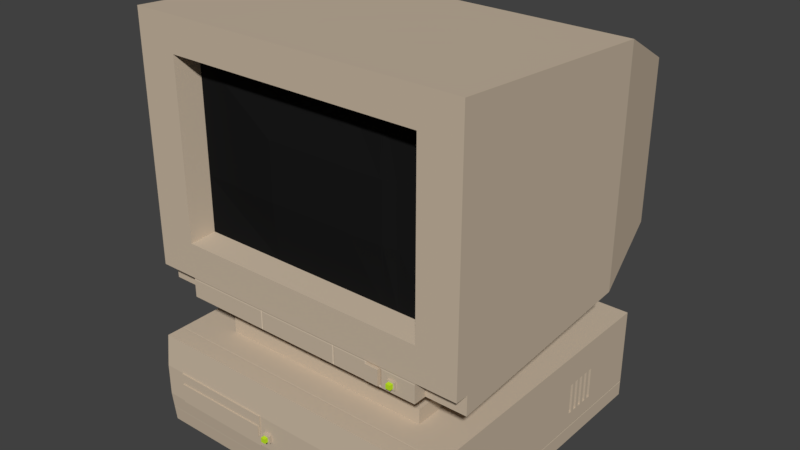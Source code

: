 # Source: Terminal.blend  (saved by Blender 2.78.0; exported with 4.5.12 LTS)
import bpy
from mathutils import Matrix  # noqa: F401  (used for matrix-valued properties, if any)

bpy.ops.wm.read_factory_settings(use_empty=True)
scene = bpy.context.scene
scene.name = 'Scene'

# ---- collections
col_collection_1 = bpy.data.collections.new('Collection 1'); scene.collection.children.link(col_collection_1)

# ---- materials (node trees are filled in below, after node groups)
mat_oldwhite = bpy.data.materials.new('OldWhite')
mat_oldwhite.alpha_threshold = 0.0
mat_oldwhite.use_transparent_shadow = False
mat_oldwhite.diffuse_color = (0.5815, 0.4775, 0.3614, 1.0)
mat_oldwhite.roughness = 0.5
mat_greenlight = bpy.data.materials.new('GreenLight')
mat_greenlight.alpha_threshold = 0.0
mat_greenlight.use_transparent_shadow = False
mat_greenlight.diffuse_color = (0.5298, 0.8, 0.02132, 1.0)
mat_greenlight.roughness = 0.5
mat_black = bpy.data.materials.new('Black')
mat_black.alpha_threshold = 0.0
mat_black.use_transparent_shadow = False
mat_black.diffuse_color = (0.01002, 0.01002, 0.01002, 1.0)
mat_black.roughness = 0.5
mat_pcgray = bpy.data.materials.new('PCGray')
mat_pcgray.alpha_threshold = 0.0
mat_pcgray.use_transparent_shadow = False
mat_pcgray.diffuse_color = (0.2266, 0.2266, 0.2266, 1.0)
mat_pcgray.roughness = 0.5

# ---- material node trees

# ---- world
world_world = bpy.data.worlds.new('World'); scene.world = world_world
world_world.color = (0.05088, 0.05088, 0.05088)
world_world.use_sun_shadow = False
world_world.sun_shadow_jitter_overblur = 0.0
world_world.cycles.sampling_method = 'MANUAL'

# ---- meshes
me_cube_006 = bpy.data.meshes.new('Cube.006')
me_cube_006.from_pydata([(-0.05, -0.05, -0.0133), (-0.05, -0.05, 0.0867), (-0.05, 0.05, -0.0133), (-0.05, 0.05, 0.0867), (0.05, -0.05, -0.0133), (0.05, -0.05, 0.0867), (0.05, 0.05, -0.0133), (0.05, 0.05, 0.0867), (-0.03017, -0.03017, 0.0867), (-0.03017, 0.03017, 0.0867), (0.03017, 0.03017, 0.0867), (0.03017, -0.03017, 0.0867), (-0.03017, -0.03017, 0.1335), (-0.03017, 0.03017, 0.1335), (0.03017, 0.03017, 0.1335), (0.03017, -0.03017, 0.1335)], [], [(0, 1, 3, 2), (2, 3, 7, 6), (6, 7, 5, 4), (4, 5, 1, 0), (2, 6, 4, 0), (7, 3, 9, 10), (11, 10, 14, 15), (5, 7, 10, 11), (3, 1, 8, 9), (1, 5, 11, 8), (14, 13, 12, 15), (9, 8, 12, 13), (8, 11, 15, 12), (10, 9, 13, 14)])
me_cube_006.polygons.foreach_set('material_index', [0, 0, 0, 0, 0, 0, 1, 0, 0, 0, 1, 1, 1, 1])
me_cube_006.materials.append(mat_oldwhite)
me_cube_006.materials.append(mat_greenlight)
me_cube_006.use_remesh_preserve_volume = False
me_cube_006.use_remesh_preserve_attributes = False
me_cube_006.use_mirror_vertex_groups = False
me_cube_006.update()
me_cube_004 = bpy.data.meshes.new('Cube.004')
me_cube_004.from_pydata([(-0.05, -0.05, -0.0133), (-0.05, -0.05, 0.0867), (-0.05, 0.05, -0.0133), (-0.05, 0.05, 0.0867), (0.05, -0.05, -0.0133), (0.05, -0.05, 0.0867), (0.05, 0.05, -0.0133), (0.05, 0.05, 0.0867), (-0.03017, -0.03017, 0.0867), (-0.03017, 0.03017, 0.0867), (0.03017, 0.03017, 0.0867), (0.03017, -0.03017, 0.0867), (-0.03017, -0.03017, 0.1335), (-0.03017, 0.03017, 0.1335), (0.03017, 0.03017, 0.1335), (0.03017, -0.03017, 0.1335)], [], [(0, 1, 3, 2), (2, 3, 7, 6), (6, 7, 5, 4), (4, 5, 1, 0), (2, 6, 4, 0), (7, 3, 9, 10), (11, 10, 14, 15), (5, 7, 10, 11), (3, 1, 8, 9), (1, 5, 11, 8), (14, 13, 12, 15), (9, 8, 12, 13), (8, 11, 15, 12), (10, 9, 13, 14)])
me_cube_004.polygons.foreach_set('material_index', [0, 0, 0, 0, 0, 0, 1, 0, 0, 0, 1, 1, 1, 1])
me_cube_004.materials.append(mat_oldwhite)
me_cube_004.materials.append(mat_greenlight)
me_cube_004.use_remesh_preserve_volume = False
me_cube_004.use_remesh_preserve_attributes = False
me_cube_004.use_mirror_vertex_groups = False
me_cube_004.update()
me_cube_002 = bpy.data.meshes.new('Cube.002')
me_cube_002.from_pydata([(-1.412, -1.412, -0.6037), (-1.412, -1.412, -0.3756), (-1.412, 1.412, -0.6037), (-1.412, 1.412, -0.3756), (1.412, -1.412, -0.6037), (1.412, -1.412, -0.3756), (1.412, 1.412, -0.6037), (1.412, 1.412, -0.3756), (-0.2724, 0.9473, -0.3963), (-0.5042, 0.847, -0.1012), (0.5707, 0.8036, -0.3963), (0.3478, 0.9223, -0.1012), (0.9841, 0.05483, -0.3963), (0.9379, 0.3031, -0.1012), (0.6565, -0.7352, -0.3963), (0.8217, -0.5443, -0.1012), (-0.1655, -0.9717, -0.3963), (0.08678, -0.9818, -0.1012), (-0.8629, -0.4764, -0.3963), (-0.7135, -0.68, -0.1012), (-0.9105, 0.3776, -0.3963), (-0.9765, 0.1339, -0.1012), (0.281, 1.113, 0.04527), (-0.6951, 0.9137, 0.04527), (1.045, 0.4744, 0.04527), (1.023, -0.5216, 0.04527), (0.2298, -1.125, 0.04527), (-0.7361, -0.881, 0.04527), (-1.148, 0.02622, 0.04527), (-2.157, -1.601, -0.002518), (-2.157, 1.1, 0.192), (-2.157, 1.1, 3.178), (2.157, -1.601, -0.002518), (2.157, 1.1, 0.192), (2.157, 1.1, 3.178), (-1.639, -1.601, -0.002518), (1.639, -1.601, -0.002518), (2.157, -1.601, 0.2497), (-2.157, -1.601, 0.2497), (1.639, -1.601, 0.2497), (-1.639, -1.601, 0.2497), (-2.157, -1.773, 3.372), (-2.157, -1.773, 0.2497), (2.157, -1.773, 3.372), (-1.639, -1.773, 0.6972), (-1.639, -1.773, 2.941), (-1.639, -1.773, -0.002518), (1.639, -1.773, -0.002518), (1.639, -1.773, 0.6972), (1.639, -1.773, 2.941), (1.639, -1.773, 0.2497), (-1.639, -1.773, 0.2497), (2.157, -1.773, 0.2497), (1.597, -1.455, 0.7385), (-1.597, -1.455, 0.7385), (1.597, -1.455, 2.9), (-1.597, -1.455, 2.9), (-0.5465, -1.773, -0.002518), (0.5465, -1.773, -0.002518), (0.5465, -1.773, 0.2497), (-0.5465, -1.773, 0.2497), (0.5324, -1.455, 0.7385), (-0.5324, -1.455, 0.7385), (0.5324, -1.455, 2.9), (-0.5324, -1.455, 2.9), (1.597, -1.455, 2.179), (1.597, -1.455, 1.459), (-1.597, -1.455, 2.179), (-1.597, -1.455, 1.459), (0.5324, -1.516, 2.179), (0.5324, -1.516, 1.459), (-0.5324, -1.516, 2.179), (-0.5324, -1.516, 1.459), (1.16, -1.455, 0.7385), (0.9927, -1.455, 0.7385), (1.16, -1.455, 2.9), (0.9927, -1.455, 2.9), (1.16, -1.475, 1.459), (0.9927, -1.496, 1.459), (1.16, -1.475, 2.179), (0.9927, -1.496, 2.179), (1.639, -1.773, 0.2248), (-1.639, -1.773, 0.2248), (0.5465, -1.773, 0.2248), (0.5465, -1.773, 0.02233), (-0.5465, -1.773, 0.2248), (-0.5465, -1.773, 0.02233), (1.175, -1.76, 0.2248), (1.175, -1.76, 0.02233), (1.004, -1.76, 0.2248), (1.004, -1.76, 0.02233), (1.175, -1.804, 0.2248), (1.175, -1.804, 0.02233), (1.004, -1.804, 0.2248), (1.004, -1.804, 0.02233), (-0.5227, -1.773, -0.002518), (0.5227, -1.773, -0.002518), (0.5227, -1.773, 0.6972), (0.5227, -1.773, 0.2497), (-0.5227, -1.773, 0.2497), (0.5227, -1.773, 0.02233), (-0.5227, -1.773, 0.02233), (0.5227, -1.773, 0.2248), (-0.5227, -1.773, 0.2248), (0.5346, -1.773, -0.002518), (0.5346, -1.773, 0.6972), (0.5346, -1.773, 0.2497), (0.5346, -1.764, 0.02233), (0.5346, -1.764, 0.2248), (-0.5346, -1.773, 0.2497), (-0.5346, -1.764, 0.02233), (-0.5346, -1.764, 0.2248), (-0.5346, -1.773, -0.002518), (1.639, -1.77, 0.2372), (-1.639, -1.77, 0.2372), (0.5465, -1.77, 0.2372), (-0.5465, -1.77, 0.2372), (1.175, -1.77, 0.2372), (1.004, -1.77, 0.2372), (0.5227, -1.77, 0.2372), (-0.5227, -1.77, 0.2372), (0.5346, -1.765, 0.2372), (-0.5346, -1.765, 0.2372), (1.189, -1.455, 0.7385), (1.189, -1.455, 2.9), (1.189, -1.473, 1.459), (1.189, -1.473, 2.179), (1.204, -1.773, 0.02233), (1.204, -1.773, 0.2248), (1.204, -1.77, 0.2372), (0.9672, -1.455, 0.7385), (0.9672, -1.455, 2.9), (0.9672, -1.498, 1.459), (0.9672, -1.498, 2.179), (0.9765, -1.773, 0.02233), (0.9765, -1.773, 0.2248), (0.9765, -1.77, 0.2372), (0.5465, -1.773, 0.009907), (-0.5465, -1.773, 0.009907), (1.175, -1.773, 0.009907), (1.004, -1.773, 0.009907), (0.5227, -1.773, 0.009907), (-0.5227, -1.773, 0.009907), (0.5346, -1.768, 0.009907), (-0.5346, -1.768, 0.009907), (1.204, -1.773, 0.009907), (0.9765, -1.773, 0.009907), (-1.991, 2.048, 2.701), (-1.991, 2.048, 0.6691), (1.991, 2.048, 2.701), (1.991, 2.048, 0.6691)], [], [(0, 1, 3, 2), (2, 3, 7, 6), (6, 7, 5, 4), (4, 5, 1, 0), (2, 6, 4, 0), (7, 3, 1, 5), (8, 9, 11, 10), (10, 11, 13, 12), (12, 13, 15, 14), (14, 15, 17, 16), (16, 17, 19, 18), (19, 17, 26, 27), (18, 19, 21, 20), (20, 21, 9, 8), (8, 10, 12, 14, 16, 18, 20), (22, 23, 28, 27, 26, 25, 24), (11, 9, 23, 22), (15, 13, 24, 25), (21, 19, 27, 28), (17, 15, 25, 26), (9, 21, 28, 23), (13, 11, 22, 24), (40, 35, 46, 82, 114, 51), (97, 105, 48, 53, 123, 73, 74, 130, 61, 62, 54, 44), (39, 37, 52, 50), (38, 40, 51, 42), (34, 31, 41, 43), (43, 52, 37, 32, 33, 34), (116, 60, 51, 114), (71, 64, 56, 67), (133, 131, 63, 69), (50, 59, 115, 136, 118, 117, 129, 113), (122, 109, 60, 116), (48, 105, 106, 59, 50, 52, 43, 41, 42, 51, 60, 109, 99, 98, 97, 44, 45, 49), (130, 132, 70, 61), (132, 133, 69, 70), (39, 50, 113, 81, 47, 36), (62, 72, 68, 54), (72, 71, 67, 68), (45, 44, 54, 68, 67, 56), (30, 31, 147, 148), (125, 126, 79, 77), (77, 79, 80, 78), (123, 125, 77, 73), (73, 77, 78, 74), (126, 124, 75, 79), (79, 75, 76, 80), (30, 33, 32, 36, 47, 58, 104, 96, 95, 112, 57, 46, 35, 29), (139, 88, 90, 140), (87, 89, 93, 91), (145, 127, 88, 139), (127, 128, 87, 88), (144, 110, 86, 138), (110, 111, 85, 86), (47, 81, 128, 127, 145, 139, 140, 146, 134, 135, 83, 84, 137, 58), (86, 85, 82, 46, 57, 138), (42, 41, 31, 30, 29, 38), (37, 39, 36, 32), (92, 91, 93, 94), (89, 90, 94, 93), (88, 87, 91, 92), (90, 88, 92, 94), (107, 108, 102, 100), (143, 107, 100, 141), (45, 56, 64, 63, 131, 76, 75, 124, 55, 49), (106, 105, 97, 98), (72, 62, 61, 70), (121, 106, 98, 119), (119, 98, 99, 120), (115, 59, 106, 121), (71, 72, 70, 69), (137, 84, 107, 143), (84, 83, 108, 107), (101, 103, 111, 110), (142, 101, 110, 144), (120, 99, 109, 122), (63, 64, 71, 69), (103, 120, 122, 111), (83, 115, 121, 108), (102, 119, 120, 103), (108, 121, 119, 102), (87, 117, 118, 89), (128, 129, 117, 87), (111, 122, 116, 85), (135, 136, 115, 83), (85, 116, 114, 82), (81, 113, 129, 128), (141, 100, 102, 103, 101, 142, 95, 96), (65, 55, 124, 126), (53, 66, 125, 123), (66, 65, 126, 125), (48, 49, 55, 65, 66, 53), (89, 118, 136, 135), (90, 89, 135, 134), (140, 90, 134, 146), (78, 80, 133, 132), (74, 78, 132, 130), (80, 76, 131, 133), (95, 142, 144, 112), (58, 137, 143, 104), (104, 143, 141, 96), (40, 38, 29, 35), (112, 144, 138, 57), (147, 149, 150, 148), (31, 34, 149, 147), (34, 33, 150, 149), (33, 30, 148, 150)])
me_cube_002.polygons.foreach_set('material_index', [0, 0, 0, 0, 0, 0, 0, 0, 0, 0, 0, 0, 0, 0, 0, 0, 0, 0, 0, 0, 0, 0, 0, 0, 0, 0, 0, 0, 0, 1, 1, 0, 0, 0, 1, 1, 0, 1, 1, 0, 0, 1, 1, 1, 1, 1, 1, 0, 0, 0, 0, 0, 0, 0, 0, 0, 0, 0, 0, 0, 0, 0, 0, 0, 0, 0, 1, 0, 0, 0, 1, 0, 0, 0, 0, 0, 1, 0, 0, 0, 0, 0, 0, 0, 0, 0, 0, 0, 1, 1, 1, 0, 0, 0, 0, 1, 1, 1, 0, 0, 0, 0, 0, 0, 0, 0, 0])
me_cube_002.materials.append(mat_oldwhite)
me_cube_002.materials.append(mat_black)
me_cube_002.use_remesh_preserve_volume = False
me_cube_002.use_remesh_preserve_attributes = False
me_cube_002.use_mirror_vertex_groups = False
me_cube_002.update()
me_cube_001 = bpy.data.meshes.new('Cube.001')
me_cube_001.from_pydata([(-1.98, -1.98, -0.001668), (-1.98, -1.98, 1.223), (-1.98, 1.98, -0.001668), (-1.98, 1.98, 1.223), (1.98, -1.98, -0.001668), (1.98, -1.98, 1.223), (1.98, 1.98, -0.001668), (1.98, 1.98, 1.223), (-1.98, -2.025, 0.4066), (-1.98, -2.025, 0.815), (-1.98, 1.98, 0.815), (-1.98, 1.98, 0.4066), (1.98, 1.98, 0.815), (1.98, 1.98, 0.4066), (1.98, -2.025, 0.815), (1.98, -2.025, 0.4066), (-1.98, -2.025, 0.5428), (-1.98, -2.025, 0.6789), (-1.98, 1.98, 0.6789), (-1.98, 1.98, 0.5428), (1.98, 1.98, 0.6789), (1.98, 1.98, 0.5428), (1.98, -2.025, 0.6789), (1.98, -2.025, 0.5428), (-0.3951, 1.98, -0.001668), (-1.715, 1.98, -0.001668), (-1.715, 1.98, 1.223), (-0.3951, 1.98, 1.223), (-1.715, -1.98, -0.001668), (-0.3951, -1.98, -0.001668), (-0.3951, -1.98, 1.223), (-1.715, -1.98, 1.223), (-0.3951, -2.025, 0.4066), (-1.715, -2.025, 0.4066), (-0.3951, -2.025, 0.815), (-1.715, -2.025, 0.815), (-1.715, 1.98, 0.4066), (-0.3951, 1.98, 0.4066), (-1.715, 1.98, 0.815), (-0.3951, 1.98, 0.815), (-1.715, 1.98, 0.5428), (-0.3951, 1.98, 0.5428), (-1.715, 1.98, 0.6789), (-0.3951, 1.98, 0.6789), (-0.3951, -2.025, 0.5428), (-1.715, -2.025, 0.5428), (-0.3951, -2.025, 0.6789), (-1.715, -2.025, 0.6789), (-0.3951, -2.04, 0.4066), (-1.715, -2.04, 0.4066), (-0.3951, -2.04, 0.815), (-1.715, -2.04, 0.815), (-0.3951, -2.04, 0.5428), (-1.715, -2.04, 0.5428), (-0.3951, -2.04, 0.6789), (-1.715, -2.04, 0.6789), (-0.4133, -2.055, 0.5428), (-1.697, -2.055, 0.5428), (-0.4133, -2.055, 0.6789), (-1.697, -2.055, 0.6789), (0.8721, 1.98, 1.223), (1.664, 1.98, 1.223), (0.8721, -1.98, -0.001668), (1.664, -1.98, -0.001668), (0.8721, 1.98, 0.4066), (1.664, 1.98, 0.4066), (0.8721, 1.98, 0.815), (1.664, 1.98, 0.815), (0.8721, 1.98, 0.5428), (1.664, 1.98, 0.5428), (0.8721, 1.98, 0.6789), (1.664, 1.98, 0.6789), (1.664, 1.98, -0.001668), (0.8721, 1.98, -0.001668), (1.664, -1.98, 1.223), (0.8721, -1.98, 1.223), (1.664, -2.025, 0.4066), (0.8721, -2.025, 0.4066), (1.664, -2.025, 0.815), (0.8721, -2.025, 0.815), (1.664, -2.025, 0.5428), (0.8721, -2.025, 0.5428), (1.664, -2.025, 0.6789), (0.8721, -2.025, 0.6789), (-1.98, -2.025, 0.7469), (-1.98, 1.98, 0.7469), (1.98, 1.98, 0.7469), (1.98, -2.025, 0.7469), (-1.715, 1.98, 0.7469), (-0.3951, 1.98, 0.7469), (-0.3951, -2.025, 0.7469), (-1.715, -2.025, 0.7469), (-0.3951, -2.04, 0.7469), (-1.715, -2.04, 0.7469), (1.664, -2.025, 0.7469), (0.8721, -2.025, 0.7469), (0.8721, 1.98, 0.7469), (1.664, 1.98, 0.7469), (1.664, -1.41, 0.6789), (0.8721, -1.41, 0.6789), (1.664, -1.41, 0.7469), (0.8721, -1.41, 0.7469), (1.711, 1.98, 1.223), (1.817, 1.98, 1.223), (1.711, -1.98, -0.001668), (1.817, -1.98, -0.001668), (1.711, 1.98, 0.4066), (1.817, 1.98, 0.4066), (1.711, 1.98, 0.815), (1.817, 1.98, 0.815), (1.711, 1.98, 0.5428), (1.817, 1.98, 0.5428), (1.711, 1.98, 0.6789), (1.817, 1.98, 0.6789), (1.817, 1.98, -0.001668), (1.711, 1.98, -0.001668), (1.817, -1.98, 1.223), (1.711, -1.98, 1.223), (1.817, -2.025, 0.4066), (1.711, -2.025, 0.4066), (1.817, -2.025, 0.815), (1.711, -2.025, 0.815), (1.817, -2.025, 0.5428), (1.711, -2.025, 0.5428), (1.817, -2.025, 0.6789), (1.711, -2.025, 0.6789), (1.817, -2.025, 0.7469), (1.711, -2.025, 0.7469), (1.711, 1.98, 0.7469), (1.817, 1.98, 0.7469), (-1.98, 1.98, 0.7242), (-1.98, 1.98, 0.7015), (1.98, 1.98, 0.7242), (1.98, 1.98, 0.7015), (1.98, -2.025, 0.7242), (1.98, -2.025, 0.7015), (-1.715, 1.98, 0.7242), (-1.715, 1.98, 0.7015), (-0.3951, 1.98, 0.7242), (-0.3951, 1.98, 0.7015), (-0.3951, -2.025, 0.7242), (-0.3951, -2.025, 0.7015), (-1.715, -2.025, 0.7242), (-1.715, -2.025, 0.7015), (-0.3951, -2.04, 0.7242), (-0.3951, -2.04, 0.7015), (-1.715, -2.04, 0.7242), (-1.715, -2.04, 0.7015), (1.664, -2.025, 0.7242), (1.664, -2.025, 0.7015), (0.8721, -2.025, 0.7242), (0.8721, -2.025, 0.7015), (0.8721, 1.98, 0.7242), (0.8721, 1.98, 0.7015), (1.664, 1.98, 0.7242), (1.664, 1.98, 0.7015), (-1.98, -2.025, 0.7015), (-1.98, -2.025, 0.7242), (1.664, -1.41, 0.7242), (1.664, -1.41, 0.7015), (0.8721, -1.41, 0.7242), (0.8721, -1.41, 0.7015), (1.711, 1.98, 0.7242), (1.711, 1.98, 0.7015), (1.817, 1.98, 0.7242), (1.817, 1.98, 0.7015), (1.817, -2.025, 0.7242), (1.817, -2.025, 0.7015), (1.711, -2.025, 0.7242), (1.711, -2.025, 0.7015), (1.817, -2.06, 0.7242), (1.817, -2.06, 0.7015), (1.711, -2.06, 0.7242), (1.711, -2.06, 0.7015), (1.517, 1.98, 1.223), (1.517, -1.98, -0.001668), (1.517, 1.98, 0.4066), (1.517, 1.98, 0.815), (1.517, 1.98, 0.5428), (1.517, 1.98, 0.6789), (1.517, 1.98, -0.001668), (1.517, -1.98, 1.223), (1.517, -2.025, 0.4066), (1.517, -2.025, 0.815), (1.517, -2.025, 0.5428), (1.517, -2.025, 0.6789), (1.517, 1.98, 0.7469), (1.517, -2.025, 0.7469), (1.517, -1.41, 0.6789), (1.517, -1.41, 0.7469), (1.517, -1.41, 0.7015), (1.517, -1.41, 0.7242), (1.517, 1.98, 0.7015), (1.517, 1.98, 0.7242), (1.648, -2.016, 0.5282), (1.648, -2.016, 0.4212), (1.533, -2.016, 0.4212), (1.533, -2.016, 0.5282), (1.625, -2.016, 0.5064), (1.625, -2.016, 0.443), (1.556, -2.016, 0.443), (1.556, -2.016, 0.5064), (1.545, -2.016, 0.4747), (1.636, -2.016, 0.4747), (1.59, -2.016, 0.517), (1.59, -2.016, 0.4324), (1.636, -2.028, 0.4747), (1.625, -2.028, 0.443), (1.59, -2.028, 0.4324), (1.556, -2.028, 0.443), (1.59, -2.028, 0.517), (1.556, -2.028, 0.5064), (1.545, -2.028, 0.4747), (1.625, -2.028, 0.5064), (1.63, -2.033, 0.4747), (1.62, -2.033, 0.4474), (1.59, -2.033, 0.4383), (1.561, -2.033, 0.4474), (1.59, -2.033, 0.5111), (1.561, -2.033, 0.502), (1.551, -2.033, 0.4747), (1.62, -2.033, 0.502), (-1.697, -2.04, 0.5428), (-1.697, -2.04, 0.6789), (-0.4133, -2.04, 0.6789), (-0.4133, -2.04, 0.5428), (-1.98, 1.336, -0.001668), (-1.98, 1.336, 1.223), (1.98, 1.336, -0.001668), (1.98, 1.336, 1.223), (1.98, 1.328, 0.4066), (1.98, 1.328, 0.815), (-1.98, 1.328, 0.4066), (-1.98, 1.328, 0.815), (-1.98, 1.328, 0.5428), (-1.98, 1.328, 0.6789), (1.98, 1.328, 0.5428), (1.98, 1.328, 0.6789), (-0.3951, 1.336, 1.223), (-1.715, 1.336, 1.223), (-1.715, 1.336, -0.001668), (-0.3951, 1.336, -0.001668), (1.664, 1.336, 1.223), (0.8721, 1.336, 1.223), (0.8721, 1.336, -0.001668), (1.664, 1.336, -0.001668), (-1.98, 1.328, 0.7469), (1.98, 1.328, 0.7469), (1.817, 1.336, 1.223), (1.711, 1.336, 1.223), (1.711, 1.336, -0.001668), (1.817, 1.336, -0.001668), (1.98, 1.328, 0.7015), (1.98, 1.328, 0.7242), (-1.98, 1.328, 0.7015), (-1.98, 1.328, 0.7242), (1.517, 1.336, -0.001668), (1.517, 1.336, 1.223), (-1.98, 0.6427, -0.001668), (1.98, 0.6427, 1.223), (1.98, 0.6275, 0.4066), (1.98, 0.6275, 0.815), (1.98, 0.6275, 0.5428), (1.98, 0.6275, 0.6789), (-0.3951, 0.6427, 1.223), (-1.715, 0.6427, 1.223), (-1.715, 0.6427, -0.001668), (-0.3951, 0.6427, -0.001668), (1.664, 0.6427, 1.223), (0.8721, 0.6427, 1.223), (0.8721, 0.6427, -0.001668), (1.664, 0.6427, -0.001668), (1.98, 0.6275, 0.7469), (1.817, 0.6427, 1.223), (1.711, 0.6427, 1.223), (1.711, 0.6427, -0.001668), (1.817, 0.6427, -0.001668), (1.98, 0.6275, 0.7015), (1.98, 0.6275, 0.7242), (1.517, 0.6427, -0.001668), (1.517, 0.6427, 1.223), (-1.98, 0.6427, 1.223), (1.98, 0.6427, -0.001668), (-1.98, 0.6275, 0.4066), (-1.98, 0.6275, 0.815), (-1.98, 0.6275, 0.5428), (-1.98, 0.6275, 0.6789), (-1.98, 0.6275, 0.7469), (-1.98, 0.6275, 0.7015), (-1.98, 0.6275, 0.7242), (-1.98, 0.7417, 1.223), (-1.98, 0.8407, 1.223), (-1.98, 0.9397, 1.223), (-1.98, 1.039, 1.223), (-1.98, 1.138, 1.223), (-1.98, 1.237, 1.223), (1.98, 0.7417, -0.001668), (1.98, 0.8407, -0.001668), (1.98, 0.9397, -0.001668), (1.98, 1.039, -0.001668), (1.98, 1.138, -0.001668), (1.98, 1.237, -0.001668), (-1.98, 0.7277, 0.4066), (-1.98, 0.8278, 0.4066), (-1.98, 0.9279, 0.4066), (-1.98, 1.028, 0.4066), (-1.98, 1.128, 0.4066), (-1.98, 1.228, 0.4066), (-1.98, 0.7277, 0.815), (-1.98, 0.8278, 0.815), (-1.98, 0.9279, 0.815), (-1.98, 1.028, 0.815), (-1.98, 1.128, 0.815), (-1.98, 1.228, 0.815), (-1.98, 0.7277, 0.5428), (-1.98, 0.8278, 0.5428), (-1.98, 0.9279, 0.5428), (-1.98, 1.028, 0.5428), (-1.98, 1.128, 0.5428), (-1.98, 1.228, 0.5428), (-1.98, 0.7277, 0.6789), (-1.98, 0.8278, 0.6789), (-1.98, 0.9279, 0.6789), (-1.98, 1.028, 0.6789), (-1.98, 1.128, 0.6789), (-1.98, 1.228, 0.6789), (-1.98, 0.7277, 0.7469), (-1.98, 0.8278, 0.7469), (-1.98, 0.9279, 0.7469), (-1.98, 1.028, 0.7469), (-1.98, 1.128, 0.7469), (-1.98, 1.228, 0.7469), (-1.98, 0.7277, 0.7015), (-1.98, 0.8278, 0.7015), (-1.98, 0.9279, 0.7015), (-1.98, 1.028, 0.7015), (-1.98, 1.128, 0.7015), (-1.98, 1.228, 0.7015), (-1.98, 0.7277, 0.7242), (-1.98, 0.8278, 0.7242), (-1.98, 0.9279, 0.7242), (-1.98, 1.028, 0.7242), (-1.98, 1.128, 0.7242), (-1.98, 1.228, 0.7242), (-1.98, 1.237, -0.001668), (-1.98, 1.138, -0.001668), (-1.98, 1.039, -0.001668), (-1.98, 0.9397, -0.001668), (-1.98, 0.8407, -0.001668), (-1.98, 0.7417, -0.001668), (1.98, 1.237, 1.223), (1.98, 1.138, 1.223), (1.98, 1.039, 1.223), (1.98, 0.9397, 1.223), (1.98, 0.8407, 1.223), (1.98, 0.7417, 1.223), (1.98, 1.228, 0.4066), (1.98, 1.128, 0.4066), (1.98, 1.028, 0.4066), (1.98, 0.9279, 0.4066), (1.98, 0.8278, 0.4066), (1.98, 0.7277, 0.4066), (1.98, 1.228, 0.815), (1.98, 1.128, 0.815), (1.98, 1.028, 0.815), (1.98, 0.9279, 0.815), (1.98, 0.8278, 0.815), (1.98, 0.7277, 0.815), (1.98, 1.228, 0.5428), (1.98, 1.128, 0.5428), (1.98, 1.028, 0.5428), (1.98, 0.9279, 0.5428), (1.98, 0.8278, 0.5428), (1.98, 0.7277, 0.5428), (1.98, 1.228, 0.6789), (1.98, 1.128, 0.6789), (1.98, 1.028, 0.6789), (1.98, 0.9279, 0.6789), (1.98, 0.8278, 0.6789), (1.98, 0.7277, 0.6789), (-0.3951, 1.237, 1.223), (-0.3951, 1.138, 1.223), (-0.3951, 1.039, 1.223), (-0.3951, 0.9397, 1.223), (-0.3951, 0.8407, 1.223), (-0.3951, 0.7417, 1.223), (-1.715, 1.237, 1.223), (-1.715, 1.138, 1.223), (-1.715, 1.039, 1.223), (-1.715, 0.9397, 1.223), (-1.715, 0.8407, 1.223), (-1.715, 0.7417, 1.223), (-1.715, 1.237, -0.001668), (-1.715, 1.138, -0.001668), (-1.715, 1.039, -0.001668), (-1.715, 0.9397, -0.001668), (-1.715, 0.8407, -0.001668), (-1.715, 0.7417, -0.001668), (-0.3951, 1.237, -0.001668), (-0.3951, 1.138, -0.001668), (-0.3951, 1.039, -0.001668), (-0.3951, 0.9397, -0.001668), (-0.3951, 0.8407, -0.001668), (-0.3951, 0.7417, -0.001668), (1.664, 1.237, 1.223), (1.664, 1.138, 1.223), (1.664, 1.039, 1.223), (1.664, 0.9397, 1.223), (1.664, 0.8407, 1.223), (1.664, 0.7417, 1.223), (0.8721, 1.237, 1.223), (0.8721, 1.138, 1.223), (0.8721, 1.039, 1.223), (0.8721, 0.9397, 1.223), (0.8721, 0.8407, 1.223), (0.8721, 0.7417, 1.223), (0.8721, 1.237, -0.001668), (0.8721, 1.138, -0.001668), (0.8721, 1.039, -0.001668), (0.8721, 0.9397, -0.001668), (0.8721, 0.8407, -0.001668), (0.8721, 0.7417, -0.001668), (1.664, 1.237, -0.001668), (1.664, 1.138, -0.001668), (1.664, 1.039, -0.001668), (1.664, 0.9397, -0.001668), (1.664, 0.8407, -0.001668), (1.664, 0.7417, -0.001668), (1.98, 1.228, 0.7469), (1.98, 1.128, 0.7469), (1.98, 1.028, 0.7469), (1.98, 0.9279, 0.7469), (1.98, 0.8278, 0.7469), (1.98, 0.7277, 0.7469), (1.817, 1.237, 1.223), (1.817, 1.138, 1.223), (1.817, 1.039, 1.223), (1.817, 0.9397, 1.223), (1.817, 0.8407, 1.223), (1.817, 0.7417, 1.223), (1.711, 1.237, 1.223), (1.711, 1.138, 1.223), (1.711, 1.039, 1.223), (1.711, 0.9397, 1.223), (1.711, 0.8407, 1.223), (1.711, 0.7417, 1.223), (1.711, 1.237, -0.001668), (1.711, 1.138, -0.001668), (1.711, 1.039, -0.001668), (1.711, 0.9397, -0.001668), (1.711, 0.8407, -0.001668), (1.711, 0.7417, -0.001668), (1.817, 1.237, -0.001668), (1.817, 1.138, -0.001668), (1.817, 1.039, -0.001668), (1.817, 0.9397, -0.001668), (1.817, 0.8407, -0.001668), (1.817, 0.7417, -0.001668), (1.98, 1.228, 0.7015), (1.98, 1.128, 0.7015), (1.98, 1.028, 0.7015), (1.98, 0.9279, 0.7015), (1.98, 0.8278, 0.7015), (1.98, 0.7277, 0.7015), (1.98, 1.228, 0.7242), (1.98, 1.128, 0.7242), (1.98, 1.028, 0.7242), (1.98, 0.9279, 0.7242), (1.98, 0.8278, 0.7242), (1.98, 0.7277, 0.7242), (1.517, 1.237, -0.001668), (1.517, 1.138, -0.001668), (1.517, 1.039, -0.001668), (1.517, 0.9397, -0.001668), (1.517, 0.8407, -0.001668), (1.517, 0.7417, -0.001668), (1.517, 1.237, 1.223), (1.517, 1.138, 1.223), (1.517, 1.039, 1.223), (1.517, 0.9397, 1.223), (1.517, 0.8407, 1.223), (1.517, 0.7417, 1.223), (-1.98, 0.7912, 1.223), (1.98, 0.7912, -0.001668), (-1.98, 0.7777, 0.4066), (-1.98, 0.7777, 0.815), (-1.98, 0.7777, 0.5428), (-1.98, 0.7777, 0.6789), (-1.98, 0.7777, 0.7469), (-1.98, 0.7777, 0.7015), (-1.98, 0.7777, 0.7242), (-1.98, 0.7912, -0.001668), (1.98, 0.7912, 1.223), (1.98, 0.7777, 0.4066), (1.98, 0.7777, 0.815), (1.98, 0.7777, 0.5428), (1.98, 0.7777, 0.6789), (-0.3951, 0.7912, 1.223), (-1.715, 0.7912, 1.223), (-1.715, 0.7912, -0.001668), (-0.3951, 0.7912, -0.001668), (1.664, 0.7912, 1.223), (0.8721, 0.7912, 1.223), (0.8721, 0.7912, -0.001668), (1.664, 0.7912, -0.001668), (1.98, 0.7777, 0.7469), (1.817, 0.7912, 1.223), (1.711, 0.7912, 1.223), (1.711, 0.7912, -0.001668), (1.817, 0.7912, -0.001668), (1.98, 0.7777, 0.7015), (1.98, 0.7777, 0.7242), (1.517, 0.7912, -0.001668), (1.517, 0.7912, 1.223), (-1.98, 0.9892, 1.223), (1.98, 0.9892, -0.001668), (-1.98, 0.9779, 0.4066), (-1.98, 0.9779, 0.815), (-1.98, 0.9779, 0.5428), (-1.98, 0.9779, 0.6789), (-1.98, 0.9779, 0.7469), (-1.98, 0.9779, 0.7015), (-1.98, 0.9779, 0.7242), (-1.98, 0.9892, -0.001668), (1.98, 0.9892, 1.223), (1.98, 0.9779, 0.4066), (1.98, 0.9779, 0.815), (1.98, 0.9779, 0.5428), (1.98, 0.9779, 0.6789), (-0.3951, 0.9892, 1.223), (-1.715, 0.9892, 1.223), (-1.715, 0.9892, -0.001668), (-0.3951, 0.9892, -0.001668), (1.664, 0.9892, 1.223), (0.8721, 0.9892, 1.223), (0.8721, 0.9892, -0.001668), (1.664, 0.9892, -0.001668), (1.98, 0.9779, 0.7469), (1.817, 0.9892, 1.223), (1.711, 0.9892, 1.223), (1.711, 0.9892, -0.001668), (1.817, 0.9892, -0.001668), (1.98, 0.9779, 0.7015), (1.98, 0.9779, 0.7242), (1.517, 0.9892, -0.001668), (1.517, 0.9892, 1.223), (-1.98, 1.187, 1.223), (1.98, 1.187, -0.001668), (-1.98, 1.178, 0.4066), (-1.98, 1.178, 0.815), (-1.98, 1.178, 0.5428), (-1.98, 1.178, 0.6789), (-1.98, 1.178, 0.7469), (-1.98, 1.178, 0.7015), (-1.98, 1.178, 0.7242), (-1.98, 1.187, -0.001668), (1.98, 1.187, 1.223), (1.98, 1.178, 0.4066), (1.98, 1.178, 0.815), (1.98, 1.178, 0.5428), (1.98, 1.178, 0.6789), (-0.3951, 1.187, 1.223), (-1.715, 1.187, 1.223), (-1.715, 1.187, -0.001668), (-0.3951, 1.187, -0.001668), (1.664, 1.187, 1.223), (0.8721, 1.187, 1.223), (0.8721, 1.187, -0.001668), (1.664, 1.187, -0.001668), (1.98, 1.178, 0.7469), (1.817, 1.187, 1.223), (1.711, 1.187, 1.223), (1.711, 1.187, -0.001668), (1.817, 1.187, -0.001668), (1.98, 1.178, 0.7015), (1.98, 1.178, 0.7242), (1.517, 1.187, -0.001668), (1.517, 1.187, 1.223), (-1.98, 1.088, 1.223), (1.98, 1.088, -0.001668), (-1.98, 1.078, 0.4066), (-1.98, 1.078, 0.815), (-1.98, 1.078, 0.5428), (-1.98, 1.078, 0.6789), (-1.98, 1.078, 0.7469), (-1.98, 1.078, 0.7015), (-1.98, 1.078, 0.7242), (-1.98, 1.088, -0.001668), (1.98, 1.088, 1.223), (1.98, 1.078, 0.4066), (1.98, 1.078, 0.815), (1.98, 1.078, 0.5428), (1.98, 1.078, 0.6789), (-0.3951, 1.088, 1.223), (-1.715, 1.088, 1.223), (-1.715, 1.088, -0.001668), (-0.3951, 1.088, -0.001668), (1.664, 1.088, 1.223), (0.8721, 1.088, 1.223), (0.8721, 1.088, -0.001668), (1.664, 1.088, -0.001668), (1.98, 1.078, 0.7469), (1.817, 1.088, 1.223), (1.711, 1.088, 1.223), (1.711, 1.088, -0.001668), (1.817, 1.088, -0.001668), (1.98, 1.078, 0.7015), (1.98, 1.078, 0.7242), (1.517, 1.088, -0.001668), (1.517, 1.088, 1.223), (-1.98, 0.8902, 1.223), (1.98, 0.8902, -0.001668), (-1.98, 0.8778, 0.4066), (-1.98, 0.8778, 0.815), (-1.98, 0.8778, 0.5428), (-1.98, 0.8778, 0.6789), (-1.98, 0.8778, 0.7469), (-1.98, 0.8778, 0.7015), (-1.98, 0.8778, 0.7242), (-1.98, 0.8902, -0.001668), (1.98, 0.8902, 1.223), (1.98, 0.8778, 0.4066), (1.98, 0.8778, 0.815), (1.98, 0.8778, 0.5428), (1.98, 0.8778, 0.6789), (-0.3951, 0.8902, 1.223), (-1.715, 0.8902, 1.223), (-1.715, 0.8902, -0.001668), (-0.3951, 0.8902, -0.001668), (1.664, 0.8902, 1.223), (0.8721, 0.8902, 1.223), (0.8721, 0.8902, -0.001668), (1.664, 0.8902, -0.001668), (1.98, 0.8778, 0.7469), (1.817, 0.8902, 1.223), (1.711, 0.8902, 1.223), (1.711, 0.8902, -0.001668), (1.817, 0.8902, -0.001668), (1.98, 0.8778, 0.7015), (1.98, 0.8778, 0.7242), (1.517, 0.8902, -0.001668), (1.517, 0.8902, 1.223), (1.937, 1.178, 0.4066), (1.937, 1.128, 0.4066), (1.937, 1.078, 0.4066), (1.937, 1.028, 0.4066), (1.937, 0.9779, 0.4066), (1.937, 0.9279, 0.4066), (1.937, 0.8778, 0.4066), (1.937, 0.8278, 0.4066), (1.937, 0.7777, 0.4066), (1.937, 0.7277, 0.4066), (1.937, 1.178, 0.815), (1.937, 1.128, 0.815), (1.937, 1.078, 0.815), (1.937, 1.028, 0.815), (1.937, 0.9779, 0.815), (1.937, 0.9279, 0.815), (1.937, 0.8778, 0.815), (1.937, 0.8278, 0.815), (1.937, 0.7777, 0.815), (1.937, 0.7277, 0.815), (1.937, 1.178, 0.5428), (1.937, 1.128, 0.5428), (1.937, 1.078, 0.5428), (1.937, 1.028, 0.5428), (1.937, 0.9779, 0.5428), (1.937, 0.9279, 0.5428), (1.937, 0.8778, 0.5428), (1.937, 0.8278, 0.5428), (1.937, 0.7777, 0.5428), (1.937, 0.7277, 0.5428), (1.937, 1.178, 0.6789), (1.937, 1.128, 0.6789), (1.937, 1.078, 0.6789), (1.937, 1.028, 0.6789), (1.937, 0.9779, 0.6789), (1.937, 0.9279, 0.6789), (1.937, 0.8778, 0.6789), (1.937, 0.8278, 0.6789), (1.937, 0.7777, 0.6789), (1.937, 0.7277, 0.6789), (1.937, 1.178, 0.7469), (1.937, 1.128, 0.7469), (1.937, 1.078, 0.7469), (1.937, 1.028, 0.7469), (1.937, 0.9779, 0.7469), (1.937, 0.9279, 0.7469), (1.937, 0.8778, 0.7469), (1.937, 0.8278, 0.7469), (1.937, 0.7777, 0.7469), (1.937, 0.7277, 0.7469), (1.937, 1.178, 0.7015), (1.937, 1.128, 0.7015), (1.937, 1.078, 0.7015), (1.937, 1.028, 0.7015), (1.937, 0.9779, 0.7015), (1.937, 0.9279, 0.7015), (1.937, 0.8778, 0.7015), (1.937, 0.8278, 0.7015), (1.937, 0.7777, 0.7015), (1.937, 0.7277, 0.7015), (1.937, 1.178, 0.7242), (1.937, 1.128, 0.7242), (1.937, 1.078, 0.7242), (1.937, 1.028, 0.7242), (1.937, 0.9779, 0.7242), (1.937, 0.9279, 0.7242), (1.937, 0.8778, 0.7242), (1.937, 0.8278, 0.7242), (1.937, 0.7777, 0.7242), (1.937, 0.7277, 0.7242), (-1.937, 0.7277, 0.815), (-1.937, 0.7277, 0.7469), (-1.937, 0.8278, 0.815), (-1.937, 0.8278, 0.7469), (-1.937, 0.9279, 0.815), (-1.937, 0.9279, 0.7469), (-1.937, 1.028, 0.815), (-1.937, 1.028, 0.7469), (-1.937, 1.128, 0.815), (-1.937, 1.128, 0.7469), (-1.937, 0.7277, 0.5428), (-1.937, 0.7277, 0.4066), (-1.937, 0.8278, 0.5428), (-1.937, 0.8278, 0.4066), (-1.937, 0.9279, 0.5428), (-1.937, 0.9279, 0.4066), (-1.937, 1.028, 0.5428), (-1.937, 1.028, 0.4066), (-1.937, 1.128, 0.5428), (-1.937, 1.128, 0.4066), (-1.937, 0.7277, 0.6789), (-1.937, 0.8278, 0.6789), (-1.937, 0.9279, 0.6789), (-1.937, 1.028, 0.6789), (-1.937, 1.128, 0.6789), (-1.937, 0.7277, 0.7242), (-1.937, 0.8278, 0.7242), (-1.937, 0.9279, 0.7242), (-1.937, 1.028, 0.7242), (-1.937, 1.128, 0.7242), (-1.937, 0.7277, 0.7015), (-1.937, 0.8278, 0.7015), (-1.937, 0.9279, 0.7015), (-1.937, 1.028, 0.7015), (-1.937, 1.128, 0.7015), (-1.937, 0.7777, 0.4066), (-1.937, 0.7777, 0.815), (-1.937, 0.7777, 0.5428), (-1.937, 0.7777, 0.6789), (-1.937, 0.7777, 0.7469), (-1.937, 0.7777, 0.7015), (-1.937, 0.7777, 0.7242), (-1.937, 0.9779, 0.4066), (-1.937, 0.9779, 0.815), (-1.937, 0.9779, 0.5428), (-1.937, 0.9779, 0.6789), (-1.937, 0.9779, 0.7469), (-1.937, 0.9779, 0.7015), (-1.937, 0.9779, 0.7242), (-1.937, 1.178, 0.4066), (-1.937, 1.178, 0.815), (-1.937, 1.178, 0.5428), (-1.937, 1.178, 0.6789), (-1.937, 1.178, 0.7469), (-1.937, 1.178, 0.7015), (-1.937, 1.178, 0.7242), (-1.937, 1.078, 0.4066), (-1.937, 1.078, 0.815), (-1.937, 1.078, 0.5428), (-1.937, 1.078, 0.6789), (-1.937, 1.078, 0.7469), (-1.937, 1.078, 0.7015), (-1.937, 1.078, 0.7242), (-1.937, 0.8778, 0.4066), (-1.937, 0.8778, 0.815), (-1.937, 0.8778, 0.5428), (-1.937, 0.8778, 0.6789), (-1.937, 0.8778, 0.7469), (-1.937, 0.8778, 0.7015), (-1.937, 0.8778, 0.7242), (-1.977, 1.98, 0.2025), (1.977, 1.98, 0.2025), (1.977, -2.002, 0.2025), (-1.977, -2.002, 0.2025), (-1.715, 1.98, 0.2025), (-0.3951, 1.98, 0.2025), (-0.3951, -2.002, 0.2025), (-1.715, -2.002, 0.2025), (1.664, -2.002, 0.2025), (0.8721, -2.002, 0.2025), (0.8721, 1.98, 0.2025), (1.664, 1.98, 0.2025), (1.817, -2.002, 0.2025), (1.711, -2.002, 0.2025), (1.711, 1.98, 0.2025), (1.817, 1.98, 0.2025), (1.517, 1.98, 0.2025), (1.517, -2.002, 0.2025), (-1.977, 1.332, 0.2025), (1.977, 1.332, 0.2025), (-1.977, 0.6351, 0.2025), (1.977, 0.6351, 0.2025), (1.977, 1.232, 0.2025), (1.977, 1.133, 0.2025), (1.977, 1.033, 0.2025), (1.977, 0.9338, 0.2025), (1.977, 0.8342, 0.2025), (1.977, 0.7347, 0.2025), (-1.977, 0.7347, 0.2025), (-1.977, 0.8342, 0.2025), (-1.977, 0.9338, 0.2025), (-1.977, 1.033, 0.2025), (-1.977, 1.133, 0.2025), (-1.977, 1.232, 0.2025), (-1.977, 0.7844, 0.2025), (1.977, 0.7844, 0.2025), (-1.977, 0.9836, 0.2025), (1.977, 0.9836, 0.2025), (-1.977, 1.183, 0.2025), (1.977, 1.183, 0.2025), (-1.977, 1.083, 0.2025), (1.977, 1.083, 0.2025), (-1.977, 0.884, 0.2025), (1.977, 0.884, 0.2025), (-1.98, -2.003, 0.2098), (-1.98, 1.98, 0.2098), (1.98, 1.98, 0.2098), (1.98, -2.003, 0.2098), (-1.715, 1.98, 0.2098), (-0.3951, 1.98, 0.2098), (-0.3951, -2.003, 0.2098), (-1.715, -2.003, 0.2098), (1.664, -2.003, 0.2098), (0.8721, -2.003, 0.2098), (0.8721, 1.98, 0.2098), (1.664, 1.98, 0.2098), (1.817, -2.003, 0.2098), (1.711, -2.003, 0.2098), (1.711, 1.98, 0.2098), (1.817, 1.98, 0.2098), (1.517, 1.98, 0.2098), (1.517, -2.003, 0.2098), (-1.98, 1.332, 0.2098), (1.98, 1.332, 0.2098), (-1.98, 0.6348, 0.2098), (1.98, 0.6348, 0.2098), (1.98, 1.232, 0.2098), (1.98, 1.133, 0.2098), (1.98, 1.033, 0.2098), (1.98, 0.9336, 0.2098), (1.98, 0.834, 0.2098), (1.98, 0.7344, 0.2098), (-1.98, 0.7344, 0.2098), (-1.98, 0.834, 0.2098), (-1.98, 0.9336, 0.2098), (-1.98, 1.033, 0.2098), (-1.98, 1.133, 0.2098), (-1.98, 1.232, 0.2098), (-1.98, 0.7842, 0.2098), (1.98, 0.7842, 0.2098), (-1.98, 0.9834, 0.2098), (1.98, 0.9834, 0.2098), (-1.98, 1.183, 0.2098), (1.98, 1.183, 0.2098), (-1.98, 1.083, 0.2098), (1.98, 1.083, 0.2098), (-1.98, 0.8838, 0.2098), (1.98, 0.8838, 0.2098), (-1.98, 1.98, 0.1962), (1.98, 1.98, 0.1962), (1.98, -2.002, 0.1962), (-1.715, 1.98, 0.1962), (-0.3951, 1.98, 0.1962), (-0.3951, -2.002, 0.1962), (-1.715, -2.002, 0.1962), (1.664, -2.002, 0.1962), (0.8721, -2.002, 0.1962), (0.8721, 1.98, 0.1962), (1.664, 1.98, 0.1962), (1.817, -2.002, 0.1962), (1.711, -2.002, 0.1962), (1.711, 1.98, 0.1962), (1.817, 1.98, 0.1962), (1.517, 1.98, 0.1962), (1.517, -2.002, 0.1962), (-1.98, 1.332, 0.1962), (1.98, 1.332, 0.1962), (-1.98, 0.6353, 0.1962), (1.98, 0.6353, 0.1962), (1.98, 1.233, 0.1962), (1.98, 1.133, 0.1962), (1.98, 1.033, 0.1962), (1.98, 0.934, 0.1962), (1.98, 0.8344, 0.1962), (1.98, 0.7349, 0.1962), (-1.98, 0.7349, 0.1962), (-1.98, 0.8344, 0.1962), (-1.98, 0.934, 0.1962), (-1.98, 1.033, 0.1962), (-1.98, 1.133, 0.1962), (-1.98, 1.233, 0.1962), (-1.98, 0.7846, 0.1962), (1.98, 0.7846, 0.1962), (-1.98, 0.9837, 0.1962), (1.98, 0.9837, 0.1962), (-1.98, 1.183, 0.1962), (1.98, 1.183, 0.1962), (-1.98, 1.083, 0.1962), (1.98, 1.083, 0.1962), (-1.98, 0.8842, 0.1962), (1.98, 0.8842, 0.1962), (-1.98, -2.002, 0.1962), (-1.98, -1.761, -0.001668), (1.98, -1.761, 1.223), (1.98, -1.761, 0.4066), (1.98, -1.761, 0.815), (1.98, -1.761, 0.5428), (1.98, -1.761, 0.6789), (-0.3951, -1.761, 1.223), (-1.715, -1.761, 1.223), (-1.715, -1.761, -0.001668), (-0.3951, -1.761, -0.001668), (1.664, -1.761, 1.223), (0.8721, -1.761, 1.223), (0.8721, -1.761, -0.001668), (1.664, -1.761, -0.001668), (1.98, -1.761, 0.7469), (1.817, -1.761, 1.223), (1.711, -1.761, 1.223), (1.711, -1.761, -0.001668), (1.817, -1.761, -0.001668), (1.98, -1.761, 0.7015), (1.98, -1.761, 0.7242), (1.517, -1.761, -0.001668), (1.517, -1.761, 1.223), (-1.98, -1.761, 1.223), (1.98, -1.761, -0.001668), (-1.98, -1.761, 0.4066), (-1.98, -1.761, 0.815), (-1.98, -1.761, 0.5428), (-1.98, -1.761, 0.6789), (-1.98, -1.761, 0.7469), (-1.98, -1.761, 0.7015), (-1.98, -1.761, 0.7242), (-1.977, -1.761, 0.2025), (1.977, -1.761, 0.2025), (-1.98, -1.761, 0.2098), (1.98, -1.761, 0.2098), (1.98, -1.761, 0.1962), (-1.98, -1.761, 0.1962), (-1.978, -1.755, 1.221), (1.98, -1.755, -0.001668), (-1.978, -1.755, 0.4066), (-1.978, -1.755, 0.815), (-1.978, -1.755, 0.5428), (-1.978, -1.755, 0.6789), (-1.978, -1.755, 0.7469), (-1.978, -1.755, 0.7015), (-1.978, -1.755, 0.7242), (-1.977, -1.755, 0.2025), (-1.978, -1.755, 0.2098), (-1.98, -1.755, 0.1962), (-1.98, -1.755, -0.001668), (1.978, -1.755, 1.221), (1.978, -1.755, 0.4066), (1.978, -1.755, 0.815), (1.978, -1.755, 0.5428), (1.978, -1.755, 0.6789), (-0.3951, -1.755, 1.221), (-1.713, -1.755, 1.221), (-1.715, -1.755, -0.001668), (-0.3951, -1.755, -0.001668), (1.664, -1.755, 1.221), (0.8721, -1.755, 1.221), (0.8721, -1.755, -0.001668), (1.664, -1.755, -0.001668), (1.978, -1.755, 0.7469), (1.815, -1.755, 1.221), (1.711, -1.755, 1.221), (1.711, -1.755, -0.001668), (1.817, -1.755, -0.001668), (1.978, -1.755, 0.7015), (1.978, -1.755, 0.7242), (1.517, -1.755, -0.001668), (1.517, -1.755, 1.221), (1.977, -1.755, 0.2025), (1.978, -1.755, 0.2098), (1.98, -1.755, 0.1962), (-1.98, -1.75, 1.223), (1.98, -1.75, -0.001668), (-1.98, -1.75, 0.4066), (-1.98, -1.75, 0.815), (-1.98, -1.75, 0.5428), (-1.98, -1.75, 0.6789), (-1.98, -1.75, 0.7469), (-1.98, -1.75, 0.7015), (-1.98, -1.75, 0.7242), (-1.977, -1.75, 0.2025), (-1.98, -1.75, 0.2098), (-1.98, -1.75, 0.1962), (-1.98, -1.75, -0.001668), (1.98, -1.75, 1.223), (1.98, -1.75, 0.4066), (1.98, -1.75, 0.815), (1.98, -1.75, 0.5428), (1.98, -1.75, 0.6789), (-0.3951, -1.75, 1.223), (-1.715, -1.75, 1.223), (-1.715, -1.75, -0.001668), (-0.3951, -1.75, -0.001668), (1.664, -1.75, 1.223), (0.8721, -1.75, 1.223), (0.8721, -1.75, -0.001668), (1.664, -1.75, -0.001668), (1.98, -1.75, 0.7469), (1.817, -1.75, 1.223), (1.711, -1.75, 1.223), (1.711, -1.75, -0.001668), (1.817, -1.75, -0.001668), (1.98, -1.75, 0.7015), (1.98, -1.75, 0.7242), (1.517, -1.75, -0.001668), (1.517, -1.75, 1.223), (1.977, -1.75, 0.2025), (1.98, -1.75, 0.2098), (1.98, -1.75, 0.1962)], [], [(233, 227, 3, 10), (109, 103, 7, 12), (917, 915, 5, 14), (35, 31, 1, 9), (932, 938, 4, 105), (921, 937, 1, 31), (833, 33, 8, 826), (91, 35, 9, 84), (949, 916, 15, 829), (928, 917, 14, 87), (841, 107, 13, 828), (129, 109, 12, 86), (844, 232, 11, 827), (246, 233, 10, 85), (232, 234, 19, 11), (234, 235, 18, 19), (107, 111, 21, 13), (111, 113, 20, 21), (916, 918, 23, 15), (918, 919, 22, 23), (33, 45, 16, 8), (45, 47, 17, 16), (81, 83, 46, 44), (44, 46, 54, 52), (77, 81, 44, 32), (32, 44, 52, 48), (19, 18, 42, 40), (40, 42, 43, 41), (11, 19, 40, 36), (36, 40, 41, 37), (85, 10, 38, 88), (88, 38, 39, 89), (827, 11, 36, 830), (830, 36, 37, 831), (95, 79, 34, 90), (143, 47, 55, 147), (835, 77, 32, 832), (832, 32, 33, 833), (925, 920, 30, 75), (920, 921, 31, 30), (914, 922, 28, 0), (922, 923, 29, 28), (79, 75, 30, 34), (34, 30, 31, 35), (10, 3, 26, 38), (38, 26, 27, 39), (223, 222, 57, 59), (48, 52, 53, 49), (92, 50, 51, 93), (34, 35, 51, 50), (33, 32, 48, 49), (45, 33, 49, 53), (90, 34, 50, 92), (47, 45, 53, 55), (56, 58, 59, 57), (224, 223, 59, 58), (225, 224, 58, 56), (222, 225, 56, 57), (121, 117, 74, 78), (183, 181, 75, 79), (930, 924, 74, 117), (936, 925, 75, 181), (839, 119, 76, 834), (843, 182, 77, 835), (127, 121, 78, 94), (187, 183, 79, 95), (119, 123, 80, 76), (182, 184, 81, 77), (123, 125, 82, 80), (184, 185, 83, 81), (41, 43, 70, 68), (178, 179, 71, 69), (37, 41, 68, 64), (176, 178, 69, 65), (89, 39, 66, 96), (186, 177, 67, 97), (831, 37, 64, 836), (842, 176, 65, 837), (923, 926, 62, 29), (935, 927, 63, 175), (39, 27, 60, 66), (177, 174, 61, 67), (193, 186, 97, 154), (138, 89, 96, 152), (151, 83, 99, 161), (168, 127, 94, 148), (140, 90, 92, 144), (144, 92, 93, 146), (35, 91, 93, 51), (150, 95, 90, 140), (136, 88, 89, 138), (130, 85, 88, 136), (255, 246, 85, 130), (164, 129, 86, 132), (934, 928, 87, 134), (142, 91, 84, 157), (191, 189, 101, 160), (187, 95, 101, 189), (185, 82, 98, 188), (148, 94, 100, 158), (154, 97, 128, 162), (162, 128, 129, 164), (134, 87, 126, 166), (166, 126, 127, 168), (23, 22, 124, 122), (122, 124, 125, 123), (15, 23, 122, 118), (118, 122, 123, 119), (87, 14, 120, 126), (126, 120, 121, 127), (829, 15, 118, 838), (838, 118, 119, 839), (915, 929, 116, 5), (929, 930, 117, 116), (14, 5, 116, 120), (120, 116, 117, 121), (69, 71, 112, 110), (110, 112, 113, 111), (65, 69, 110, 106), (106, 110, 111, 107), (97, 67, 108, 128), (128, 108, 109, 129), (837, 65, 106, 840), (840, 106, 107, 841), (927, 931, 104, 63), (931, 932, 105, 104), (67, 61, 102, 108), (108, 102, 103, 109), (124, 167, 169, 125), (166, 168, 172, 170), (22, 135, 167, 124), (135, 134, 166, 167), (112, 163, 165, 113), (163, 162, 164, 165), (71, 155, 163, 112), (155, 154, 162, 163), (82, 149, 159, 98), (149, 148, 158, 159), (188, 190, 161, 99), (190, 191, 160, 161), (47, 143, 156, 17), (143, 142, 157, 156), (919, 933, 135, 22), (933, 934, 134, 135), (113, 165, 133, 20), (165, 164, 132, 133), (235, 254, 131, 18), (254, 255, 130, 131), (18, 131, 137, 42), (131, 130, 136, 137), (42, 137, 139, 43), (137, 136, 138, 139), (83, 151, 141, 46), (151, 150, 140, 141), (54, 145, 147, 55), (145, 144, 146, 147), (46, 141, 145, 54), (141, 140, 144, 145), (125, 169, 149, 82), (169, 168, 148, 149), (95, 150, 160, 101), (150, 151, 161, 160), (43, 139, 153, 70), (139, 138, 152, 153), (179, 192, 155, 71), (192, 193, 154, 155), (91, 142, 146, 93), (142, 143, 147, 146), (171, 170, 172, 173), (168, 169, 173, 172), (167, 166, 170, 171), (169, 167, 171, 173), (153, 152, 193, 192), (70, 153, 192, 179), (159, 158, 191, 190), (98, 159, 190, 188), (83, 185, 188, 99), (94, 187, 189, 100), (158, 100, 189, 191), (152, 96, 186, 193), (66, 60, 174, 177), (926, 935, 175, 62), (836, 64, 176, 842), (96, 66, 177, 186), (64, 68, 178, 176), (68, 70, 179, 178), (80, 82, 185, 184), (80, 184, 197, 194), (94, 78, 183, 187), (834, 76, 182, 843), (924, 936, 181, 74), (78, 74, 181, 183), (197, 196, 200, 202, 201), (182, 76, 195, 196), (76, 80, 194, 195), (184, 182, 196, 197), (201, 202, 212, 211), (196, 195, 199, 205, 200), (194, 197, 201, 204, 198), (195, 194, 198, 203, 199), (208, 207, 215, 216), (204, 201, 211, 210), (205, 199, 207, 208), (199, 203, 206, 207), (203, 198, 213, 206), (202, 200, 209, 212), (200, 205, 208, 209), (198, 204, 210, 213), (215, 214, 221, 218, 219, 220, 217, 216), (206, 213, 221, 214), (212, 209, 217, 220), (209, 208, 216, 217), (213, 210, 218, 221), (211, 212, 220, 219), (210, 211, 219, 218), (207, 206, 214, 215), (53, 52, 225, 222), (52, 54, 224, 225), (54, 55, 223, 224), (55, 53, 222, 223), (61, 174, 257, 242), (73, 180, 256, 244), (337, 343, 255, 254), (325, 337, 254, 235), (133, 132, 253, 252), (20, 133, 252, 237), (115, 114, 251, 250), (72, 115, 250, 245), (103, 102, 249, 248), (7, 103, 248, 229), (132, 86, 247, 253), (343, 331, 246, 255), (180, 72, 245, 256), (24, 73, 244, 241), (174, 60, 243, 257), (102, 61, 242, 249), (25, 24, 241, 240), (2, 25, 240, 226), (27, 26, 239, 238), (60, 27, 238, 243), (21, 20, 237, 236), (13, 21, 236, 230), (319, 325, 235, 234), (307, 319, 234, 232), (331, 313, 233, 246), (859, 307, 232, 844), (86, 12, 231, 247), (828, 13, 230, 845), (26, 3, 227, 239), (114, 6, 228, 251), (12, 7, 229, 231), (313, 295, 227, 233), (993, 990, 281, 284), (1000, 992, 283, 846), (996, 993, 284, 287), (992, 994, 285, 283), (994, 995, 286, 285), (998, 996, 287, 289), (995, 997, 288, 286), (997, 998, 289, 288), (409, 481, 280, 268), (421, 475, 279, 270), (463, 469, 278, 277), (379, 463, 277, 263), (451, 457, 276, 275), (427, 451, 275, 271), (439, 445, 274, 273), (355, 439, 273, 259), (469, 433, 272, 278), (475, 427, 271, 279), (403, 421, 270, 267), (481, 415, 269, 280), (445, 409, 268, 274), (397, 403, 267, 266), (349, 397, 266, 258), (385, 391, 265, 264), (415, 385, 264, 269), (373, 379, 263, 262), (361, 373, 262, 260), (433, 367, 261, 272), (853, 361, 260, 847), (391, 290, 281, 265), (457, 296, 282, 276), (367, 355, 259, 261), (231, 229, 350, 362), (558, 556, 351, 363), (590, 588, 352, 364), (526, 524, 353, 365), (622, 620, 354, 366), (494, 492, 355, 367), (251, 228, 301, 452), (573, 547, 300, 453), (605, 579, 299, 454), (541, 515, 298, 455), (637, 611, 297, 456), (509, 483, 296, 457), (239, 227, 295, 386), (562, 546, 294, 387), (594, 578, 293, 388), (530, 514, 292, 389), (626, 610, 291, 390), (498, 482, 290, 391), (845, 230, 356, 848), (865, 557, 357, 849), (867, 589, 358, 850), (863, 525, 359, 851), (869, 621, 360, 852), (861, 493, 361, 853), (247, 231, 362, 428), (371, 359, 647, 667), (333, 339, 738, 743), (360, 621, 648, 649), (521, 519, 757, 759), (370, 358, 645, 665), (230, 236, 368, 356), (332, 338, 737, 742), (601, 590, 654, 684), (359, 525, 646, 647), (522, 521, 759, 760), (369, 357, 643, 663), (236, 237, 374, 368), (589, 591, 664, 644), (358, 589, 644, 645), (324, 336, 746, 736), (591, 592, 674, 664), (496, 510, 700, 680), (243, 238, 380, 410), (566, 561, 381, 411), (598, 593, 382, 412), (534, 529, 383, 413), (630, 625, 384, 414), (502, 497, 385, 415), (238, 239, 386, 380), (561, 562, 387, 381), (593, 594, 388, 382), (529, 530, 389, 383), (625, 626, 390, 384), (497, 498, 391, 385), (226, 240, 392, 344), (555, 563, 393, 345), (587, 595, 394, 346), (523, 531, 395, 347), (619, 627, 396, 348), (491, 499, 397, 349), (240, 241, 398, 392), (563, 564, 399, 393), (595, 596, 400, 394), (531, 532, 401, 395), (627, 628, 402, 396), (499, 500, 403, 397), (249, 242, 404, 440), (571, 565, 405, 441), (603, 597, 406, 442), (539, 533, 407, 443), (635, 629, 408, 444), (507, 501, 409, 445), (257, 243, 410, 476), (577, 566, 411, 477), (609, 598, 412, 478), (545, 534, 413, 479), (641, 630, 414, 480), (513, 502, 415, 481), (241, 244, 416, 398), (564, 567, 417, 399), (596, 599, 418, 400), (532, 535, 419, 401), (628, 631, 420, 402), (500, 503, 421, 403), (256, 245, 422, 470), (576, 568, 423, 471), (608, 600, 424, 472), (544, 536, 425, 473), (640, 632, 426, 474), (512, 504, 427, 475), (253, 247, 428, 464), (357, 557, 642, 643), (367, 433, 691, 661), (323, 335, 745, 735), (510, 511, 710, 700), (624, 638, 698, 678), (229, 248, 434, 350), (556, 570, 435, 351), (588, 602, 436, 352), (524, 538, 437, 353), (620, 634, 438, 354), (492, 506, 439, 355), (248, 249, 440, 434), (570, 571, 441, 435), (602, 603, 442, 436), (538, 539, 443, 437), (634, 635, 444, 438), (506, 507, 445, 439), (245, 250, 446, 422), (568, 572, 447, 423), (600, 604, 448, 424), (536, 540, 449, 425), (632, 636, 450, 426), (504, 508, 451, 427), (250, 251, 452, 446), (572, 573, 453, 447), (604, 605, 454, 448), (540, 541, 455, 449), (636, 637, 456, 450), (508, 509, 457, 451), (237, 252, 458, 374), (469, 463, 701, 711), (366, 432, 689, 659), (322, 334, 744, 734), (638, 639, 708, 698), (468, 462, 699, 709), (252, 253, 464, 458), (311, 581, 769, 718), (365, 431, 687, 657), (321, 333, 743, 733), (467, 461, 697, 707), (580, 305, 729, 768), (244, 256, 470, 416), (567, 576, 471, 417), (599, 608, 472, 418), (535, 544, 473, 419), (631, 640, 474, 420), (503, 512, 475, 421), (242, 257, 476, 404), (565, 577, 477, 405), (597, 609, 478, 406), (533, 545, 479, 407), (629, 641, 480, 408), (501, 513, 481, 409), (284, 281, 290, 308), (485, 482, 291, 309), (613, 610, 292, 310), (517, 514, 293, 311), (581, 578, 294, 312), (549, 546, 295, 313), (846, 283, 302, 854), (860, 484, 303, 855), (868, 612, 304, 856), (862, 516, 305, 857), (866, 580, 306, 858), (864, 548, 307, 859), (287, 284, 308, 326), (488, 485, 309, 327), (616, 613, 310, 328), (520, 517, 311, 329), (584, 581, 312, 330), (552, 549, 313, 331), (283, 285, 314, 302), (484, 486, 315, 303), (612, 614, 316, 304), (516, 518, 317, 305), (580, 582, 318, 306), (548, 550, 319, 307), (285, 286, 320, 314), (486, 487, 321, 315), (614, 615, 322, 316), (518, 519, 323, 317), (582, 583, 324, 318), (550, 551, 325, 319), (289, 287, 326, 338), (490, 488, 327, 339), (618, 616, 328, 340), (522, 520, 329, 341), (586, 584, 330, 342), (554, 552, 331, 343), (286, 288, 332, 320), (487, 489, 333, 321), (615, 617, 334, 322), (519, 521, 335, 323), (583, 585, 336, 324), (551, 553, 337, 325), (288, 289, 338, 332), (489, 490, 339, 333), (617, 618, 340, 334), (521, 522, 341, 335), (585, 586, 342, 336), (553, 554, 343, 337), (364, 430, 685, 655), (320, 332, 742, 732), (466, 460, 695, 705), (363, 429, 683, 653), (465, 459, 693, 703), (342, 330, 721, 741), (854, 302, 484, 860), (308, 290, 482, 485), (408, 480, 513, 501), (420, 474, 512, 503), (462, 468, 511, 510), (378, 462, 510, 496), (450, 456, 509, 508), (426, 450, 508, 504), (438, 444, 507, 506), (354, 438, 506, 492), (468, 432, 505, 511), (474, 426, 504, 512), (402, 420, 503, 500), (480, 414, 502, 513), (444, 408, 501, 507), (396, 402, 500, 499), (348, 396, 499, 491), (384, 390, 498, 497), (414, 384, 497, 502), (372, 378, 496, 495), (360, 372, 495, 493), (432, 366, 494, 505), (852, 360, 493, 861), (390, 291, 482, 498), (456, 297, 483, 509), (366, 354, 492, 494), (485, 488, 751, 748), (341, 329, 719, 740), (486, 484, 747, 749), (613, 616, 779, 776), (463, 379, 681, 701), (340, 328, 717, 739), (856, 304, 516, 862), (310, 292, 514, 517), (406, 478, 545, 533), (418, 472, 544, 535), (460, 466, 543, 542), (376, 460, 542, 528), (448, 454, 541, 540), (424, 448, 540, 536), (436, 442, 539, 538), (352, 436, 538, 524), (466, 430, 537, 543), (472, 424, 536, 544), (400, 418, 535, 532), (478, 412, 534, 545), (442, 406, 533, 539), (394, 400, 532, 531), (346, 394, 531, 523), (382, 388, 530, 529), (412, 382, 529, 534), (370, 376, 528, 527), (358, 370, 527, 525), (430, 364, 526, 537), (850, 358, 525, 863), (388, 293, 514, 530), (454, 299, 515, 541), (364, 352, 524, 526), (487, 486, 749, 750), (614, 612, 775, 777), (462, 378, 679, 699), (339, 327, 715, 738), (607, 601, 684, 704), (488, 490, 753, 751), (858, 306, 548, 864), (312, 294, 546, 549), (404, 476, 577, 565), (416, 470, 576, 567), (458, 464, 575, 574), (374, 458, 574, 560), (446, 452, 573, 572), (422, 446, 572, 568), (434, 440, 571, 570), (350, 434, 570, 556), (464, 428, 569, 575), (470, 422, 568, 576), (398, 416, 567, 564), (476, 410, 566, 577), (440, 404, 565, 571), (392, 398, 564, 563), (344, 392, 563, 555), (380, 386, 562, 561), (410, 380, 561, 566), (368, 374, 560, 559), (356, 368, 559, 557), (428, 362, 558, 569), (848, 356, 557, 865), (386, 295, 546, 562), (452, 301, 547, 573), (362, 350, 556, 558), (615, 614, 777, 778), (461, 377, 677, 697), (338, 326, 713, 737), (489, 487, 750, 752), (616, 618, 781, 779), (460, 376, 675, 695), (857, 305, 580, 866), (311, 293, 578, 581), (405, 477, 609, 597), (417, 471, 608, 599), (459, 465, 607, 606), (375, 459, 606, 592), (447, 453, 605, 604), (423, 447, 604, 600), (435, 441, 603, 602), (351, 435, 602, 588), (465, 429, 601, 607), (471, 423, 600, 608), (399, 417, 599, 596), (477, 411, 598, 609), (441, 405, 597, 603), (393, 399, 596, 595), (345, 393, 595, 587), (381, 387, 594, 593), (411, 381, 593, 598), (369, 375, 592, 591), (357, 369, 591, 589), (429, 363, 590, 601), (849, 357, 589, 867), (387, 294, 578, 594), (453, 300, 579, 605), (363, 351, 588, 590), (569, 558, 652, 682), (490, 489, 752, 753), (617, 615, 778, 780), (459, 375, 673, 693), (557, 559, 662, 642), (318, 324, 736, 730), (855, 303, 612, 868), (309, 291, 610, 613), (407, 479, 641, 629), (419, 473, 640, 631), (461, 467, 639, 638), (377, 461, 638, 624), (449, 455, 637, 636), (425, 449, 636, 632), (437, 443, 635, 634), (353, 437, 634, 620), (467, 431, 633, 639), (473, 425, 632, 640), (401, 419, 631, 628), (479, 413, 630, 641), (443, 407, 629, 635), (395, 401, 628, 627), (347, 395, 627, 619), (383, 389, 626, 625), (413, 383, 625, 630), (371, 377, 624, 623), (359, 371, 623, 621), (431, 365, 622, 633), (851, 359, 621, 869), (389, 292, 610, 626), (455, 298, 611, 637), (365, 353, 620, 622), (682, 652, 653, 683), (684, 654, 655, 685), (686, 656, 657, 687), (688, 658, 659, 689), (690, 660, 661, 691), (642, 662, 663, 643), (644, 664, 665, 645), (646, 666, 667, 647), (648, 668, 669, 649), (650, 670, 671, 651), (662, 672, 673, 663), (664, 674, 675, 665), (666, 676, 677, 667), (668, 678, 679, 669), (670, 680, 681, 671), (702, 682, 683, 703), (704, 684, 685, 705), (706, 686, 687, 707), (708, 688, 689, 709), (710, 690, 691, 711), (672, 692, 693, 673), (674, 694, 695, 675), (676, 696, 697, 677), (678, 698, 699, 679), (680, 700, 701, 681), (692, 702, 703, 693), (694, 704, 705, 695), (696, 706, 707, 697), (698, 708, 709, 699), (700, 710, 711, 701), (742, 737, 753, 752), (732, 742, 752, 750), (737, 713, 751, 753), (722, 732, 750, 749), (723, 722, 749, 747), (713, 712, 748, 751), (744, 739, 760, 759), (734, 744, 759, 757), (739, 717, 758, 760), (726, 734, 757, 756), (727, 726, 756, 754), (717, 716, 755, 758), (746, 741, 767, 766), (736, 746, 766, 764), (741, 721, 765, 767), (730, 736, 764, 763), (731, 730, 763, 761), (721, 720, 762, 765), (745, 740, 774, 773), (735, 745, 773, 771), (740, 719, 772, 774), (728, 735, 771, 770), (729, 728, 770, 768), (719, 718, 769, 772), (743, 738, 781, 780), (733, 743, 780, 778), (738, 715, 779, 781), (724, 733, 778, 777), (725, 724, 777, 775), (715, 714, 776, 779), (520, 522, 760, 758), (361, 493, 650, 651), (639, 633, 688, 708), (334, 340, 739, 744), (372, 360, 649, 669), (519, 518, 756, 757), (511, 505, 690, 710), (335, 341, 740, 745), (373, 361, 651, 671), (518, 516, 754, 756), (558, 363, 653, 652), (336, 342, 741, 746), (517, 520, 758, 755), (590, 364, 655, 654), (375, 369, 663, 673), (526, 365, 657, 656), (376, 370, 665, 675), (622, 366, 659, 658), (612, 303, 725, 775), (377, 371, 667, 677), (494, 367, 661, 660), (429, 465, 703, 683), (309, 613, 776, 714), (484, 302, 723, 747), (378, 372, 669, 679), (430, 466, 705, 685), (308, 485, 748, 712), (379, 373, 671, 681), (542, 543, 706, 696), (431, 467, 707, 687), (528, 542, 696, 676), (623, 624, 678, 668), (432, 468, 709, 689), (621, 623, 668, 648), (495, 496, 680, 670), (554, 553, 766, 767), (433, 469, 711, 691), (633, 622, 658, 688), (493, 495, 670, 650), (553, 551, 764, 766), (505, 494, 660, 690), (552, 554, 767, 765), (551, 550, 763, 764), (543, 537, 686, 706), (550, 548, 761, 763), (549, 552, 765, 762), (516, 304, 727, 754), (326, 308, 712, 713), (310, 517, 755, 716), (574, 575, 702, 692), (327, 309, 714, 715), (560, 574, 692, 672), (328, 310, 716, 717), (527, 528, 676, 666), (586, 585, 773, 774), (329, 311, 718, 719), (525, 527, 666, 646), (585, 583, 771, 773), (330, 312, 720, 721), (537, 526, 656, 686), (584, 586, 774, 772), (583, 582, 770, 771), (302, 314, 722, 723), (575, 569, 682, 702), (582, 580, 768, 770), (303, 315, 724, 725), (581, 584, 772, 769), (304, 316, 726, 727), (305, 317, 728, 729), (306, 318, 730, 731), (548, 306, 731, 761), (314, 320, 732, 722), (312, 549, 762, 720), (606, 607, 704, 694), (315, 321, 733, 724), (592, 606, 694, 674), (316, 322, 734, 726), (317, 323, 735, 728), (559, 560, 672, 662), (618, 617, 780, 781), (894, 807, 825, 912), (898, 811, 824, 911), (892, 805, 823, 910), (900, 813, 822, 909), (891, 804, 821, 908), (901, 814, 820, 907), (893, 806, 819, 906), (899, 812, 818, 905), (895, 808, 817, 904), (897, 810, 816, 903), (907, 820, 815, 902), (909, 822, 814, 901), (905, 818, 813, 900), (911, 824, 812, 899), (903, 816, 811, 898), (889, 802, 810, 897), (904, 817, 809, 896), (912, 825, 808, 895), (906, 819, 807, 894), (910, 823, 806, 893), (908, 821, 805, 892), (888, 801, 804, 891), (896, 809, 803, 890), (1001, 999, 802, 889), (871, 783, 801, 888), (902, 815, 800, 887), (877, 790, 799, 886), (879, 792, 798, 885), (883, 796, 797, 884), (880, 793, 796, 883), (881, 794, 795, 882), (872, 784, 794, 881), (885, 798, 793, 880), (874, 787, 792, 879), (886, 799, 791, 878), (882, 795, 790, 877), (875, 788, 789, 876), (878, 791, 788, 875), (873, 786, 787, 874), (870, 782, 786, 873), (887, 800, 782, 870), (884, 797, 783, 871), (950, 947, 784, 872), (876, 789, 785, 913), (807, 851, 869, 825), (811, 855, 868, 824), (805, 849, 867, 823), (813, 857, 866, 822), (804, 848, 865, 821), (814, 858, 864, 820), (806, 850, 863, 819), (812, 856, 862, 818), (808, 852, 861, 817), (810, 854, 860, 816), (820, 864, 859, 815), (822, 866, 858, 814), (818, 862, 857, 813), (824, 868, 856, 812), (816, 860, 855, 811), (802, 846, 854, 810), (817, 861, 853, 809), (825, 869, 852, 808), (819, 863, 851, 807), (823, 867, 850, 806), (821, 865, 849, 805), (801, 845, 848, 804), (809, 853, 847, 803), (999, 1000, 846, 802), (783, 828, 845, 801), (815, 859, 844, 800), (790, 834, 843, 799), (792, 836, 842, 798), (796, 840, 841, 797), (793, 837, 840, 796), (794, 838, 839, 795), (784, 829, 838, 794), (798, 842, 837, 793), (787, 831, 836, 792), (799, 843, 835, 791), (795, 839, 834, 790), (788, 832, 833, 789), (791, 835, 832, 788), (786, 830, 831, 787), (782, 827, 830, 786), (800, 844, 827, 782), (797, 841, 828, 783), (947, 949, 829, 784), (789, 833, 826, 785), (28, 876, 913, 0), (938, 950, 872, 4), (114, 884, 871, 6), (226, 887, 870, 2), (2, 870, 873, 25), (25, 873, 874, 24), (62, 878, 875, 29), (29, 875, 876, 28), (104, 882, 877, 63), (175, 886, 878, 62), (24, 874, 879, 73), (180, 885, 880, 72), (4, 872, 881, 105), (105, 881, 882, 104), (72, 880, 883, 115), (115, 883, 884, 114), (73, 879, 885, 180), (63, 877, 886, 175), (344, 902, 887, 226), (6, 871, 888, 228), (1002, 1001, 889, 258), (296, 896, 890, 282), (228, 888, 891, 301), (547, 908, 892, 300), (579, 910, 893, 299), (515, 906, 894, 298), (611, 912, 895, 297), (483, 904, 896, 296), (258, 889, 897, 349), (491, 903, 898, 348), (619, 911, 899, 347), (523, 905, 900, 346), (587, 909, 901, 345), (555, 907, 902, 344), (349, 897, 903, 491), (297, 895, 904, 483), (347, 899, 905, 523), (299, 893, 906, 515), (345, 901, 907, 555), (301, 891, 908, 547), (346, 900, 909, 587), (300, 892, 910, 579), (348, 898, 911, 619), (298, 894, 912, 611), (0, 913, 951, 914), (953, 989, 950, 938), (987, 988, 949, 947), (785, 826, 948, 946), (989, 987, 947, 950), (913, 785, 946, 951), (156, 157, 945, 944), (17, 156, 944, 942), (157, 84, 943, 945), (16, 17, 942, 941), (8, 16, 941, 939), (84, 9, 940, 943), (826, 8, 939, 948), (9, 1, 937, 940), (974, 986, 936, 924), (976, 985, 935, 926), (983, 984, 934, 933), (969, 983, 933, 919), (981, 982, 932, 931), (977, 981, 931, 927), (979, 980, 930, 929), (965, 979, 929, 915), (984, 978, 928, 934), (985, 977, 927, 935), (973, 976, 926, 923), (986, 975, 925, 936), (980, 974, 924, 930), (972, 973, 923, 922), (964, 972, 922, 914), (970, 971, 921, 920), (975, 970, 920, 925), (968, 969, 919, 918), (966, 968, 918, 916), (978, 967, 917, 928), (988, 966, 916, 949), (971, 952, 937, 921), (982, 953, 938, 932), (967, 965, 915, 917), (1005, 1003, 965, 967), (1020, 991, 953, 982), (1009, 990, 952, 971), (1026, 1004, 966, 988), (1016, 1005, 967, 978), (1004, 1006, 968, 966), (1006, 1007, 969, 968), (1013, 1008, 970, 975), (1008, 1009, 971, 970), (1002, 1010, 972, 964), (1010, 1011, 973, 972), (1018, 1012, 974, 980), (1024, 1013, 975, 986), (1011, 1014, 976, 973), (1023, 1015, 977, 985), (1022, 1016, 978, 984), (1003, 1017, 979, 965), (1017, 1018, 980, 979), (1015, 1019, 981, 977), (1019, 1020, 982, 981), (1007, 1021, 983, 969), (1021, 1022, 984, 983), (1014, 1023, 985, 976), (1012, 1024, 986, 974), (1027, 1025, 987, 989), (1025, 1026, 988, 987), (991, 1027, 989, 953), (914, 951, 963, 964), (946, 948, 962, 961), (951, 946, 961, 963), (944, 945, 960, 959), (942, 944, 959, 957), (945, 943, 958, 960), (941, 942, 957, 956), (939, 941, 956, 954), (943, 940, 955, 958), (948, 939, 954, 962), (940, 937, 952, 955), (282, 890, 1027, 991), (803, 847, 1026, 1025), (890, 803, 1025, 1027), (268, 280, 1024, 1012), (270, 279, 1023, 1014), (277, 278, 1022, 1021), (263, 277, 1021, 1007), (275, 276, 1020, 1019), (271, 275, 1019, 1015), (273, 274, 1018, 1017), (259, 273, 1017, 1003), (278, 272, 1016, 1022), (279, 271, 1015, 1023), (267, 270, 1014, 1011), (280, 269, 1013, 1024), (274, 268, 1012, 1018), (266, 267, 1011, 1010), (258, 266, 1010, 1002), (264, 265, 1009, 1008), (269, 264, 1008, 1013), (262, 263, 1007, 1006), (260, 262, 1006, 1004), (272, 261, 1005, 1016), (847, 260, 1004, 1026), (265, 281, 990, 1009), (276, 282, 991, 1020), (261, 259, 1003, 1005), (964, 963, 1001, 1002), (961, 962, 1000, 999), (963, 961, 999, 1001), (959, 960, 998, 997), (957, 959, 997, 995), (960, 958, 996, 998), (956, 957, 995, 994), (954, 956, 994, 992), (958, 955, 993, 996), (962, 954, 992, 1000), (955, 952, 990, 993)])
me_cube_001.polygons.foreach_set('material_index', [0, 0, 0, 0, 0, 0, 0, 0, 0, 0, 0, 0, 0, 0, 0, 0, 0, 0, 0, 0, 0, 0, 0, 0, 0, 0, 0, 0, 0, 0, 0, 0, 0, 0, 0, 0, 0, 0, 0, 0, 0, 0, 0, 0, 0, 0, 0, 0, 0, 0, 0, 0, 0, 0, 0, 0, 0, 0, 0, 0, 0, 0, 0, 0, 0, 0, 0, 0, 0, 0, 0, 0, 0, 0, 0, 0, 0, 0, 0, 0, 0, 0, 0, 0, 0, 0, 0, 0, 0, 0, 0, 0, 0, 0, 0, 0, 0, 0, 0, 0, 0, 0, 0, 0, 0, 0, 0, 0, 0, 0, 0, 0, 0, 0, 0, 0, 0, 0, 0, 0, 0, 0, 0, 0, 0, 0, 0, 0, 0, 0, 0, 0, 0, 0, 0, 0, 0, 0, 0, 0, 0, 0, 0, 0, 0, 0, 0, 0, 0, 0, 0, 0, 0, 0, 0, 0, 0, 0, 0, 0, 0, 0, 0, 0, 0, 0, 0, 0, 0, 0, 0, 0, 0, 0, 0, 0, 0, 0, 0, 0, 0, 0, 0, 0, 0, 0, 0, 0, 0, 0, 0, 0, 0, 0, 0, 0, 1, 0, 0, 0, 1, 1, 1, 1, 1, 1, 1, 1, 1, 1, 1, 1, 1, 1, 1, 1, 0, 0, 0, 0, 0, 0, 0, 0, 0, 0, 0, 0, 0, 0, 0, 0, 0, 0, 0, 0, 0, 0, 0, 0, 0, 0, 0, 0, 0, 0, 0, 0, 0, 0, 0, 0, 0, 0, 0, 0, 0, 0, 0, 0, 0, 0, 0, 0, 0, 0, 0, 0, 0, 0, 0, 0, 0, 0, 0, 0, 0, 0, 0, 0, 0, 0, 0, 0, 0, 0, 0, 0, 0, 0, 0, 0, 0, 0, 0, 0, 0, 0, 0, 0, 0, 0, 0, 0, 0, 0, 0, 0, 0, 0, 0, 0, 0, 0, 0, 0, 0, 0, 0, 0, 0, 0, 0, 0, 0, 0, 0, 0, 0, 0, 0, 0, 0, 0, 0, 0, 0, 0, 0, 0, 0, 0, 0, 0, 0, 0, 0, 0, 0, 0, 0, 0, 0, 0, 0, 0, 0, 0, 0, 0, 0, 0, 0, 0, 0, 0, 0, 0, 0, 0, 0, 0, 0, 0, 0, 0, 0, 0, 0, 0, 0, 0, 0, 0, 0, 0, 0, 0, 0, 0, 0, 0, 0, 0, 0, 0, 0, 0, 0, 0, 0, 0, 0, 0, 0, 0, 0, 0, 0, 0, 0, 0, 0, 0, 0, 0, 0, 0, 0, 0, 0, 0, 0, 0, 0, 0, 0, 0, 0, 0, 0, 0, 0, 0, 0, 0, 0, 0, 0, 0, 0, 0, 0, 0, 0, 0, 0, 0, 0, 0, 0, 0, 0, 0, 0, 0, 0, 0, 0, 0, 0, 0, 0, 0, 0, 0, 0, 0, 0, 0, 0, 0, 0, 0, 0, 0, 0, 0, 0, 0, 0, 0, 0, 0, 0, 0, 0, 0, 0, 0, 0, 0, 0, 0, 0, 0, 0, 0, 0, 0, 0, 0, 0, 0, 0, 0, 0, 0, 0, 0, 0, 0, 0, 0, 0, 0, 0, 0, 0, 0, 0, 0, 0, 0, 0, 0, 0, 0, 0, 0, 0, 0, 0, 0, 0, 0, 0, 0, 0, 0, 0, 0, 0, 0, 0, 0, 0, 0, 0, 0, 0, 0, 0, 0, 0, 0, 0, 0, 0, 0, 0, 0, 0, 0, 0, 0, 0, 0, 0, 0, 0, 0, 0, 0, 0, 0, 0, 0, 0, 0, 0, 0, 0, 0, 0, 0, 0, 0, 0, 0, 0, 0, 0, 0, 0, 0, 0, 0, 0, 0, 0, 0, 0, 0, 0, 0, 0, 0, 0, 0, 0, 0, 0, 0, 0, 0, 0, 0, 0, 0, 0, 0, 0, 0, 0, 0, 0, 0, 0, 0, 0, 0, 0, 0, 0, 0, 2, 2, 2, 2, 2, 2, 2, 2, 2, 2, 2, 2, 2, 2, 2, 2, 2, 2, 2, 2, 2, 2, 2, 2, 2, 2, 2, 2, 2, 2, 2, 2, 2, 2, 2, 2, 2, 2, 2, 2, 2, 2, 2, 2, 2, 2, 2, 2, 2, 2, 2, 2, 2, 2, 2, 2, 2, 2, 2, 2, 0, 0, 0, 0, 0, 0, 0, 0, 0, 0, 0, 0, 0, 0, 0, 0, 0, 0, 0, 0, 0, 0, 0, 0, 0, 0, 0, 0, 0, 0, 0, 0, 0, 0, 0, 0, 0, 0, 0, 0, 0, 0, 0, 0, 0, 0, 0, 0, 0, 0, 0, 0, 0, 0, 0, 0, 0, 0, 0, 0, 0, 0, 0, 0, 0, 0, 0, 0, 0, 0, 0, 0, 0, 0, 0, 0, 0, 0, 0, 0, 0, 0, 0, 0, 0, 0, 0, 0, 0, 0, 0, 0, 0, 0, 0, 0, 0, 0, 0, 0, 0, 0, 0, 0, 0, 0, 0, 0, 0, 0, 0, 0, 0, 0, 0, 0, 0, 0, 0, 0, 0, 0, 0, 0, 0, 0, 0, 0, 0, 0, 0, 0, 0, 0, 0, 0, 0, 0, 0, 0, 0, 0, 0, 0, 0, 0, 0, 0, 0, 0, 0, 0, 0, 0, 0, 0, 0, 0, 0, 0, 0, 0, 0, 0, 0, 0, 0, 0, 0, 0, 0, 0, 0, 0, 0, 0, 0, 0, 0, 0, 0, 0, 0, 0, 0, 0, 0, 0, 0, 0, 0, 0, 0, 0, 0, 0, 0, 0, 0, 0, 0, 0, 0, 0, 0, 0, 0, 0, 0, 0, 0, 0, 0, 0, 0, 0, 0, 0, 0, 0, 0, 0, 0, 0, 0, 0, 0, 0, 0, 0, 0, 0, 0, 0, 0, 0, 0, 0, 0, 0, 0, 0, 0, 0, 0, 0, 0, 0, 0, 0, 0, 0, 0, 0, 0, 0, 0, 0, 0, 0, 0, 0, 0, 0, 0, 0, 0, 0, 0, 0, 0, 0, 0, 0, 0, 0, 0, 0, 0, 0, 0, 0, 0, 0, 0, 0, 0, 0, 0, 0, 0, 0, 0, 0, 0, 0, 0, 0, 0, 0, 0, 0, 0, 0, 0, 0, 0, 0, 0, 0, 0, 0, 0, 0, 0, 0, 0, 0, 0, 0, 0, 0, 0, 0, 0, 0])
me_cube_001.materials.append(mat_oldwhite)
me_cube_001.materials.append(mat_pcgray)
me_cube_001.materials.append(mat_black)
me_cube_001.use_remesh_preserve_volume = False
me_cube_001.use_remesh_preserve_attributes = False
me_cube_001.use_mirror_vertex_groups = False
me_cube_001.update()

# ---- objects
ob_led_001 = bpy.data.objects.new('Led.001', me_cube_006)
ob_led = bpy.data.objects.new('Led', me_cube_004)
ob_screen = bpy.data.objects.new('Screen', me_cube_002)
ob_pc = bpy.data.objects.new('PC', me_cube_001)

# ---- transforms, parenting, visibility, modifiers, constraints
ob_led_001.location = (1.346, -1.71, 1.903)
ob_led_001.rotation_euler = (1.571, -0.0, 0.0)
ob_led_001.lineart.crease_threshold = 0.0
ob_led.location = (-0.2705, -1.983, 0.5856)
ob_led.rotation_euler = (1.571, -0.0, 0.0)
ob_led.lineart.crease_threshold = 0.0
ob_screen.location = (0.0, 0.0, 1.793)
ob_screen.lineart.crease_threshold = 0.0
ob_pc.location = (0.0, 0.0, 0.0)
ob_pc.lineart.crease_threshold = 0.0

# ---- collection membership
col_collection_1.objects.link(ob_led_001)
col_collection_1.objects.link(ob_led)
col_collection_1.objects.link(ob_screen)
col_collection_1.objects.link(ob_pc)

# ---- scene / render settings (as saved in the file)
scene.frame_start = 1; scene.frame_end = 250; scene.frame_set(1)
scene.render.engine = 'BLENDER_EEVEE_NEXT'
scene.render.dither_intensity = 0.0
scene.cycles.use_denoising = False
scene.cycles.samples = 128
scene.cycles.sampling_pattern = 'TABULATED_SOBOL'
scene.cycles.light_sampling_threshold = 0.0
scene.cycles.use_adaptive_sampling = False
scene.cycles.use_light_tree = False
scene.cycles.blur_glossy = 0.0
scene.cycles.sample_clamp_indirect = 0.0
scene.view_settings.view_transform = 'Standard'
bpy.context.view_layer.update()

# ---- added for rendering (the .blend has no active camera and no usable light): camera, sun
cam_auto = bpy.data.cameras.new('AutoCamera')
cam_auto.lens = 50.0
cam_auto.sensor_width = 36.0
cam_auto.clip_end = 1000.0
ob_auto_camera = bpy.data.objects.new('AutoCamera', cam_auto)
scene.collection.objects.link(ob_auto_camera)
ob_auto_camera.location = (7.32281, -8.82155, 8.43979)
ob_auto_camera.rotation_euler = (1.09748, -7.21219e-08, 0.694738)
scene.camera = ob_auto_camera
light_auto_sun = bpy.data.lights.new('AutoSun', 'SUN')
light_auto_sun.energy = 3.0
light_auto_sun.angle = 0.0523599
ob_auto_sun = bpy.data.objects.new('AutoSun', light_auto_sun)
scene.collection.objects.link(ob_auto_sun)
ob_auto_sun.rotation_euler = (0.872665, 0.174533, 0.523599)
bpy.context.view_layer.update()
